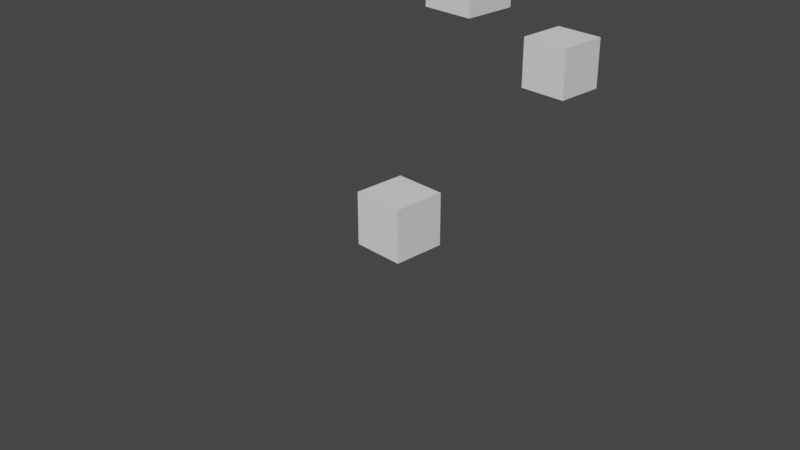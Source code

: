 # Source: Bones.blend  (saved by Blender 2.80.75; exported with 4.5.12 LTS)
import bpy
from mathutils import Matrix  # noqa: F401  (used for matrix-valued properties, if any)

bpy.ops.wm.read_factory_settings(use_empty=True)
scene = bpy.context.scene
scene.name = 'Scene'

# ---- collections
col_collection = bpy.data.collections.new('Collection'); scene.collection.children.link(col_collection)

# ---- world
world_world = bpy.data.worlds.new('World'); scene.world = world_world
world_world.use_nodes = True; world_world.node_tree.nodes.clear()
_N = world_world.node_tree.nodes; _L = world_world.node_tree.links
n0 = _N.new('ShaderNodeOutputWorld'); n0.name = 'World Output'; n0.location = (300, 300)
n1 = _N.new('ShaderNodeBackground'); n1.name = 'Background'; n1.location = (10, 300)
n1.inputs[0].default_value = (0.05088, 0.05088, 0.05088, 1.0)
_L.new(n1.outputs[0], n0.inputs[0])
n0.is_active_output = True
world_world.color = (0.05088, 0.05088, 0.05088)
world_world.use_sun_shadow = False
world_world.sun_shadow_jitter_overblur = 0.0

# ---- cameras
cam_camera = bpy.data.cameras.new('Camera')
cam_camera.clip_end = 100.0
cam_camera.ortho_scale = 7.314
cam_camera.dof.focus_distance = 0.0
cam_camera.dof.aperture_fstop = 128.0

# ---- meshes
me_cube_001 = bpy.data.meshes.new('Cube.001')
me_cube_001.from_pydata([(-1.0, -1.0, -1.0), (-1.0, -1.0, 1.0), (-1.0, 1.0, -1.0), (-1.0, 1.0, 1.0), (1.0, -1.0, -1.0), (1.0, -1.0, 1.0), (1.0, 1.0, -1.0), (1.0, 1.0, 1.0)], [], [(0, 1, 3, 2), (2, 3, 7, 6), (6, 7, 5, 4), (4, 5, 1, 0), (2, 6, 4, 0), (7, 3, 1, 5)])
_uv = me_cube_001.uv_layers.new(name='UVMap')
_uv.uv.foreach_set('vector', [0.375, 0.0, 0.625, 0.0, 0.625, 0.25, 0.375, 0.25, 0.375, 0.25, 0.625, 0.25, 0.625, 0.5, 0.375, 0.5, 0.375, 0.5, 0.625, 0.5, 0.625, 0.75, 0.375, 0.75, 0.375, 0.75, 0.625, 0.75, 0.625, 1.0, 0.375, 1.0, 0.125, 0.5, 0.375, 0.5, 0.375, 0.75, 0.125, 0.75, 0.625, 0.5, 0.875, 0.5, 0.875, 0.75, 0.625, 0.75])
me_cube_001.use_remesh_preserve_volume = False
me_cube_001.use_remesh_preserve_attributes = False
me_cube_001.use_mirror_vertex_groups = False
me_cube_001.update()
me_cube_002 = bpy.data.meshes.new('Cube.002')
me_cube_002.from_pydata([(-1.0, -1.0, -1.0), (-1.0, -1.0, 1.0), (-1.0, 1.0, -1.0), (-1.0, 1.0, 1.0), (1.0, -1.0, -1.0), (1.0, -1.0, 1.0), (1.0, 1.0, -1.0), (1.0, 1.0, 1.0)], [], [(0, 1, 3, 2), (2, 3, 7, 6), (6, 7, 5, 4), (4, 5, 1, 0), (2, 6, 4, 0), (7, 3, 1, 5)])
_uv = me_cube_002.uv_layers.new(name='UVMap')
_uv.uv.foreach_set('vector', [0.375, 0.0, 0.625, 0.0, 0.625, 0.25, 0.375, 0.25, 0.375, 0.25, 0.625, 0.25, 0.625, 0.5, 0.375, 0.5, 0.375, 0.5, 0.625, 0.5, 0.625, 0.75, 0.375, 0.75, 0.375, 0.75, 0.625, 0.75, 0.625, 1.0, 0.375, 1.0, 0.125, 0.5, 0.375, 0.5, 0.375, 0.75, 0.125, 0.75, 0.625, 0.5, 0.875, 0.5, 0.875, 0.75, 0.625, 0.75])
me_cube_002.use_remesh_preserve_volume = False
me_cube_002.use_remesh_preserve_attributes = False
me_cube_002.use_mirror_vertex_groups = False
me_cube_002.update()
me_cube_003 = bpy.data.meshes.new('Cube.003')
me_cube_003.from_pydata([(-1.0, -1.0, -1.0), (-1.0, -1.0, 1.0), (-1.0, 1.0, -1.0), (-1.0, 1.0, 1.0), (1.0, -1.0, -1.0), (1.0, -1.0, 1.0), (1.0, 1.0, -1.0), (1.0, 1.0, 1.0)], [], [(0, 1, 3, 2), (2, 3, 7, 6), (6, 7, 5, 4), (4, 5, 1, 0), (2, 6, 4, 0), (7, 3, 1, 5)])
_uv = me_cube_003.uv_layers.new(name='UVMap')
_uv.uv.foreach_set('vector', [0.375, 0.0, 0.625, 0.0, 0.625, 0.25, 0.375, 0.25, 0.375, 0.25, 0.625, 0.25, 0.625, 0.5, 0.375, 0.5, 0.375, 0.5, 0.625, 0.5, 0.625, 0.75, 0.375, 0.75, 0.375, 0.75, 0.625, 0.75, 0.625, 1.0, 0.375, 1.0, 0.125, 0.5, 0.375, 0.5, 0.375, 0.75, 0.125, 0.75, 0.625, 0.5, 0.875, 0.5, 0.875, 0.75, 0.625, 0.75])
me_cube_003.use_remesh_preserve_volume = False
me_cube_003.use_remesh_preserve_attributes = False
me_cube_003.use_mirror_vertex_groups = False
me_cube_003.update()
me_cube_004 = bpy.data.meshes.new('Cube.004')
me_cube_004.from_pydata([(-1.0, -1.0, -1.0), (-1.0, -1.0, 1.0), (-1.0, 1.0, -1.0), (-1.0, 1.0, 1.0), (1.0, -1.0, -1.0), (1.0, -1.0, 1.0), (1.0, 1.0, -1.0), (1.0, 1.0, 1.0)], [], [(0, 1, 3, 2), (2, 3, 7, 6), (6, 7, 5, 4), (4, 5, 1, 0), (2, 6, 4, 0), (7, 3, 1, 5)])
_uv = me_cube_004.uv_layers.new(name='UVMap')
_uv.uv.foreach_set('vector', [0.375, 0.0, 0.625, 0.0, 0.625, 0.25, 0.375, 0.25, 0.375, 0.25, 0.625, 0.25, 0.625, 0.5, 0.375, 0.5, 0.375, 0.5, 0.625, 0.5, 0.625, 0.75, 0.375, 0.75, 0.375, 0.75, 0.625, 0.75, 0.625, 1.0, 0.375, 1.0, 0.125, 0.5, 0.375, 0.5, 0.375, 0.75, 0.125, 0.75, 0.625, 0.5, 0.875, 0.5, 0.875, 0.75, 0.625, 0.75])
me_cube_004.use_remesh_preserve_volume = False
me_cube_004.use_remesh_preserve_attributes = False
me_cube_004.use_mirror_vertex_groups = False
me_cube_004.update()
arm_armature = bpy.data.armatures.new('Armature')  # bones are not reproduced

# ---- objects
ob_camera = bpy.data.objects.new('Camera', cam_camera)
ob_armature = bpy.data.objects.new('Armature', arm_armature)
ob_cube = bpy.data.objects.new('Cube', me_cube_001)
ob_cube_001 = bpy.data.objects.new('Cube.001', me_cube_002)
ob_cube_002 = bpy.data.objects.new('Cube.002', me_cube_003)
ob_cube_003 = bpy.data.objects.new('Cube.003', me_cube_004)

# ---- transforms, parenting, visibility, modifiers, constraints
ob_camera.location = (7.359, -6.926, 4.958)
ob_camera.rotation_euler = (1.109, 0.0, 0.8149)
ob_camera.lock_rotations_4d = False
ob_camera.empty_display_type = 'ARROWS'
ob_camera.color = (0.0, 0.0, 0.0, 0.0)
ob_camera.display_type = 'WIRE'
ob_camera.lineart.crease_threshold = 0.0
ob_armature.location = (0.0, 0.0, 0.0)
ob_armature.lineart.crease_threshold = 0.0
ob_cube.location = (0.0, 0.0, 0.0)
ob_cube.scale = (0.2938, 0.2938, 0.2938)
ob_cube.lineart.crease_threshold = 0.0
ob_cube_001.location = (5.113e-16, 0.9309, 2.303)
ob_cube_001.scale = (0.2938, 0.2938, 0.2938)
ob_cube_001.lineart.crease_threshold = 0.0
ob_cube_002.location = (6.527e-16, 2.482, 2.94)
ob_cube_002.scale = (0.2938, 0.2938, 0.2938)
ob_cube_002.lineart.crease_threshold = 0.0
ob_cube_003.location = (2.43e-16, 2.45, 1.094)
ob_cube_003.scale = (0.2938, 0.2938, 0.2938)
ob_cube_003.lineart.crease_threshold = 0.0

# ---- collection membership
col_collection.objects.link(ob_camera)
col_collection.objects.link(ob_armature)
col_collection.objects.link(ob_cube)
col_collection.objects.link(ob_cube_001)
col_collection.objects.link(ob_cube_002)
col_collection.objects.link(ob_cube_003)

# ---- scene / render settings (as saved in the file)
scene.camera = ob_camera
scene.frame_start = 1; scene.frame_end = 250; scene.frame_set(1)
scene.render.engine = 'BLENDER_EEVEE_NEXT'
scene.cycles.use_denoising = False
scene.cycles.samples = 512
scene.cycles.sampling_pattern = 'TABULATED_SOBOL'
scene.cycles.use_adaptive_sampling = False
scene.cycles.use_light_tree = False
scene.eevee.taa_samples = 64
scene.eevee.use_gtao = True
scene.eevee.use_raytracing = True
scene.view_settings.view_transform = 'Filmic'
bpy.context.view_layer.update()

# ---- added for rendering (the .blend has no usable light): sun
light_auto_sun = bpy.data.lights.new('AutoSun', 'SUN')
light_auto_sun.energy = 3.0
light_auto_sun.angle = 0.0523599
ob_auto_sun = bpy.data.objects.new('AutoSun', light_auto_sun)
scene.collection.objects.link(ob_auto_sun)
ob_auto_sun.rotation_euler = (0.872665, 0.174533, 0.523599)
bpy.context.view_layer.update()

